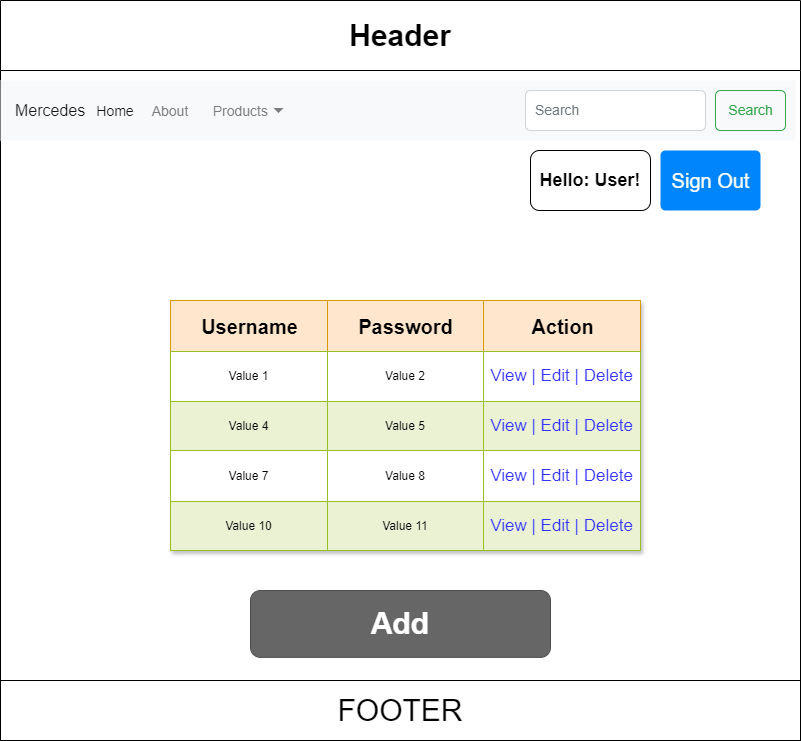

The diagram above was exported from draw.io. Its source (the exported page's mxGraphModel, read from the mxfile embedded in the PNG):
<mxGraphModel dx="1434" dy="746" grid="1" gridSize="10" guides="1" tooltips="1" connect="1" arrows="1" fold="1" page="1" pageScale="1" pageWidth="850" pageHeight="1100" background="#FFFFFF" math="0" shadow="0">
  <root>
    <mxCell id="0" />
    <mxCell id="1" parent="0" />
    <mxCell id="MGyUAy9qGsPH6cgjYjDf-1" value="&lt;font style=&quot;font-size: 30px;&quot;&gt;Header&lt;/font&gt;" style="swimlane;whiteSpace=wrap;html=1;startSize=70;" vertex="1" parent="1">
      <mxGeometry x="30" y="50" width="800" height="740" as="geometry" />
    </mxCell>
    <mxCell id="MGyUAy9qGsPH6cgjYjDf-7" value="&lt;font style=&quot;font-size: 30px;&quot;&gt;FOOTER&lt;/font&gt;" style="whiteSpace=wrap;html=1;" vertex="1" parent="MGyUAy9qGsPH6cgjYjDf-1">
      <mxGeometry y="680" width="800" height="60" as="geometry" />
    </mxCell>
    <mxCell id="MGyUAy9qGsPH6cgjYjDf-9" value="Assets" style="childLayout=tableLayout;recursiveResize=0;strokeColor=#98bf21;fillColor=#A7C942;shadow=1;" vertex="1" parent="MGyUAy9qGsPH6cgjYjDf-1">
      <mxGeometry x="170" y="300" width="470" height="250" as="geometry" />
    </mxCell>
    <mxCell id="MGyUAy9qGsPH6cgjYjDf-10" style="shape=tableRow;horizontal=0;startSize=0;swimlaneHead=0;swimlaneBody=0;top=0;left=0;bottom=0;right=0;dropTarget=0;collapsible=0;recursiveResize=0;expand=0;fontStyle=0;strokeColor=inherit;fillColor=#ffffff;" vertex="1" parent="MGyUAy9qGsPH6cgjYjDf-9">
      <mxGeometry width="470" height="51" as="geometry" />
    </mxCell>
    <mxCell id="MGyUAy9qGsPH6cgjYjDf-11" value="Username" style="connectable=0;recursiveResize=0;strokeColor=#d79b00;fillColor=#ffe6cc;align=center;fontStyle=1;html=1;fontSize=20;" vertex="1" parent="MGyUAy9qGsPH6cgjYjDf-10">
      <mxGeometry width="157" height="51" as="geometry">
        <mxRectangle width="157" height="51" as="alternateBounds" />
      </mxGeometry>
    </mxCell>
    <mxCell id="MGyUAy9qGsPH6cgjYjDf-12" value="Password" style="connectable=0;recursiveResize=0;strokeColor=#d79b00;fillColor=#ffe6cc;align=center;fontStyle=1;html=1;fontSize=20;" vertex="1" parent="MGyUAy9qGsPH6cgjYjDf-10">
      <mxGeometry x="157" width="156" height="51" as="geometry">
        <mxRectangle width="156" height="51" as="alternateBounds" />
      </mxGeometry>
    </mxCell>
    <mxCell id="MGyUAy9qGsPH6cgjYjDf-13" value="Action" style="connectable=0;recursiveResize=0;strokeColor=#d79b00;fillColor=#ffe6cc;align=center;fontStyle=1;html=1;fontSize=20;" vertex="1" parent="MGyUAy9qGsPH6cgjYjDf-10">
      <mxGeometry x="313" width="157" height="51" as="geometry">
        <mxRectangle width="157" height="51" as="alternateBounds" />
      </mxGeometry>
    </mxCell>
    <mxCell id="MGyUAy9qGsPH6cgjYjDf-14" value="" style="shape=tableRow;horizontal=0;startSize=0;swimlaneHead=0;swimlaneBody=0;top=0;left=0;bottom=0;right=0;dropTarget=0;collapsible=0;recursiveResize=0;expand=0;fontStyle=0;strokeColor=inherit;fillColor=#ffffff;" vertex="1" parent="MGyUAy9qGsPH6cgjYjDf-9">
      <mxGeometry y="51" width="470" height="50" as="geometry" />
    </mxCell>
    <mxCell id="MGyUAy9qGsPH6cgjYjDf-15" value="Value 1" style="connectable=0;recursiveResize=0;strokeColor=inherit;fillColor=inherit;align=center;whiteSpace=wrap;html=1;" vertex="1" parent="MGyUAy9qGsPH6cgjYjDf-14">
      <mxGeometry width="157" height="50" as="geometry">
        <mxRectangle width="157" height="50" as="alternateBounds" />
      </mxGeometry>
    </mxCell>
    <mxCell id="MGyUAy9qGsPH6cgjYjDf-16" value="Value 2" style="connectable=0;recursiveResize=0;strokeColor=inherit;fillColor=inherit;align=center;whiteSpace=wrap;html=1;" vertex="1" parent="MGyUAy9qGsPH6cgjYjDf-14">
      <mxGeometry x="157" width="156" height="50" as="geometry">
        <mxRectangle width="156" height="50" as="alternateBounds" />
      </mxGeometry>
    </mxCell>
    <mxCell id="MGyUAy9qGsPH6cgjYjDf-17" value="View | Edit | Delete" style="connectable=0;recursiveResize=0;strokeColor=inherit;fillColor=inherit;align=center;whiteSpace=wrap;html=1;fontColor=#3333FF;fontSize=17;" vertex="1" parent="MGyUAy9qGsPH6cgjYjDf-14">
      <mxGeometry x="313" width="157" height="50" as="geometry">
        <mxRectangle width="157" height="50" as="alternateBounds" />
      </mxGeometry>
    </mxCell>
    <mxCell id="MGyUAy9qGsPH6cgjYjDf-18" value="" style="shape=tableRow;horizontal=0;startSize=0;swimlaneHead=0;swimlaneBody=0;top=0;left=0;bottom=0;right=0;dropTarget=0;collapsible=0;recursiveResize=0;expand=0;fontStyle=1;strokeColor=inherit;fillColor=#EAF2D3;" vertex="1" parent="MGyUAy9qGsPH6cgjYjDf-9">
      <mxGeometry y="101" width="470" height="49" as="geometry" />
    </mxCell>
    <mxCell id="MGyUAy9qGsPH6cgjYjDf-19" value="Value 4" style="connectable=0;recursiveResize=0;strokeColor=inherit;fillColor=inherit;whiteSpace=wrap;html=1;" vertex="1" parent="MGyUAy9qGsPH6cgjYjDf-18">
      <mxGeometry width="157" height="49" as="geometry">
        <mxRectangle width="157" height="49" as="alternateBounds" />
      </mxGeometry>
    </mxCell>
    <mxCell id="MGyUAy9qGsPH6cgjYjDf-20" value="Value 5" style="connectable=0;recursiveResize=0;strokeColor=inherit;fillColor=inherit;whiteSpace=wrap;html=1;" vertex="1" parent="MGyUAy9qGsPH6cgjYjDf-18">
      <mxGeometry x="157" width="156" height="49" as="geometry">
        <mxRectangle width="156" height="49" as="alternateBounds" />
      </mxGeometry>
    </mxCell>
    <mxCell id="MGyUAy9qGsPH6cgjYjDf-21" value="View | Edit | Delete" style="connectable=0;recursiveResize=0;strokeColor=inherit;fillColor=inherit;whiteSpace=wrap;html=1;fontColor=#3333FF;fontSize=17;" vertex="1" parent="MGyUAy9qGsPH6cgjYjDf-18">
      <mxGeometry x="313" width="157" height="49" as="geometry">
        <mxRectangle width="157" height="49" as="alternateBounds" />
      </mxGeometry>
    </mxCell>
    <mxCell id="MGyUAy9qGsPH6cgjYjDf-22" value="" style="shape=tableRow;horizontal=0;startSize=0;swimlaneHead=0;swimlaneBody=0;top=0;left=0;bottom=0;right=0;dropTarget=0;collapsible=0;recursiveResize=0;expand=0;fontStyle=0;strokeColor=inherit;fillColor=#ffffff;" vertex="1" parent="MGyUAy9qGsPH6cgjYjDf-9">
      <mxGeometry y="150" width="470" height="51" as="geometry" />
    </mxCell>
    <mxCell id="MGyUAy9qGsPH6cgjYjDf-23" value="Value 7" style="connectable=0;recursiveResize=0;strokeColor=inherit;fillColor=inherit;fontStyle=0;align=center;whiteSpace=wrap;html=1;" vertex="1" parent="MGyUAy9qGsPH6cgjYjDf-22">
      <mxGeometry width="157" height="51" as="geometry">
        <mxRectangle width="157" height="51" as="alternateBounds" />
      </mxGeometry>
    </mxCell>
    <mxCell id="MGyUAy9qGsPH6cgjYjDf-24" value="Value 8" style="connectable=0;recursiveResize=0;strokeColor=inherit;fillColor=inherit;fontStyle=0;align=center;whiteSpace=wrap;html=1;" vertex="1" parent="MGyUAy9qGsPH6cgjYjDf-22">
      <mxGeometry x="157" width="156" height="51" as="geometry">
        <mxRectangle width="156" height="51" as="alternateBounds" />
      </mxGeometry>
    </mxCell>
    <mxCell id="MGyUAy9qGsPH6cgjYjDf-25" value="View | Edit | Delete" style="connectable=0;recursiveResize=0;strokeColor=inherit;fillColor=inherit;fontStyle=0;align=center;whiteSpace=wrap;html=1;fontColor=#3333FF;fontSize=17;" vertex="1" parent="MGyUAy9qGsPH6cgjYjDf-22">
      <mxGeometry x="313" width="157" height="51" as="geometry">
        <mxRectangle width="157" height="51" as="alternateBounds" />
      </mxGeometry>
    </mxCell>
    <mxCell id="MGyUAy9qGsPH6cgjYjDf-26" value="" style="shape=tableRow;horizontal=0;startSize=0;swimlaneHead=0;swimlaneBody=0;top=0;left=0;bottom=0;right=0;dropTarget=0;collapsible=0;recursiveResize=0;expand=0;fontStyle=1;strokeColor=inherit;fillColor=#EAF2D3;" vertex="1" parent="MGyUAy9qGsPH6cgjYjDf-9">
      <mxGeometry y="201" width="470" height="49" as="geometry" />
    </mxCell>
    <mxCell id="MGyUAy9qGsPH6cgjYjDf-27" value="Value 10" style="connectable=0;recursiveResize=0;strokeColor=inherit;fillColor=inherit;whiteSpace=wrap;html=1;" vertex="1" parent="MGyUAy9qGsPH6cgjYjDf-26">
      <mxGeometry width="157" height="49" as="geometry">
        <mxRectangle width="157" height="49" as="alternateBounds" />
      </mxGeometry>
    </mxCell>
    <mxCell id="MGyUAy9qGsPH6cgjYjDf-28" value="Value 11" style="connectable=0;recursiveResize=0;strokeColor=inherit;fillColor=inherit;whiteSpace=wrap;html=1;" vertex="1" parent="MGyUAy9qGsPH6cgjYjDf-26">
      <mxGeometry x="157" width="156" height="49" as="geometry">
        <mxRectangle width="156" height="49" as="alternateBounds" />
      </mxGeometry>
    </mxCell>
    <mxCell id="MGyUAy9qGsPH6cgjYjDf-29" value="View | Edit | Delete" style="connectable=0;recursiveResize=0;strokeColor=inherit;fillColor=inherit;whiteSpace=wrap;html=1;fontColor=#3333FF;fontSize=17;" vertex="1" parent="MGyUAy9qGsPH6cgjYjDf-26">
      <mxGeometry x="313" width="157" height="49" as="geometry">
        <mxRectangle width="157" height="49" as="alternateBounds" />
      </mxGeometry>
    </mxCell>
    <mxCell id="MGyUAy9qGsPH6cgjYjDf-31" value="&lt;font size=&quot;1&quot; style=&quot;&quot;&gt;&lt;b style=&quot;font-size: 30px;&quot;&gt;Add&lt;/b&gt;&lt;/font&gt;" style="rounded=1;html=1;shadow=0;dashed=0;whiteSpace=wrap;fontSize=10;fillColor=#666666;align=center;strokeColor=#4D4D4D;fontColor=#ffffff;" vertex="1" parent="MGyUAy9qGsPH6cgjYjDf-1">
      <mxGeometry x="250" y="590" width="300" height="66.88" as="geometry" />
    </mxCell>
    <mxCell id="MGyUAy9qGsPH6cgjYjDf-32" value="Mercedes" style="html=1;shadow=0;dashed=0;fillColor=#F8F9FA;strokeColor=none;fontSize=16;fontColor=#181819;align=left;spacing=15;" vertex="1" parent="MGyUAy9qGsPH6cgjYjDf-1">
      <mxGeometry y="80" width="795" height="60" as="geometry" />
    </mxCell>
    <mxCell id="MGyUAy9qGsPH6cgjYjDf-33" value="Home" style="fillColor=none;strokeColor=none;fontSize=14;fontColor=#181819;align=center;" vertex="1" parent="MGyUAy9qGsPH6cgjYjDf-32">
      <mxGeometry width="70" height="40" relative="1" as="geometry">
        <mxPoint x="80" y="10" as="offset" />
      </mxGeometry>
    </mxCell>
    <mxCell id="MGyUAy9qGsPH6cgjYjDf-34" value="About" style="fillColor=none;strokeColor=none;fontSize=14;fontColor=#7C7C7D;align=center;" vertex="1" parent="MGyUAy9qGsPH6cgjYjDf-32">
      <mxGeometry width="50" height="40" relative="1" as="geometry">
        <mxPoint x="145" y="10" as="offset" />
      </mxGeometry>
    </mxCell>
    <mxCell id="MGyUAy9qGsPH6cgjYjDf-35" value="Products" style="fillColor=none;strokeColor=none;fontSize=14;fontColor=#7C7C7D;align=right;spacingRight=20;" vertex="1" parent="MGyUAy9qGsPH6cgjYjDf-32">
      <mxGeometry width="100" height="40" relative="1" as="geometry">
        <mxPoint x="190" y="10" as="offset" />
      </mxGeometry>
    </mxCell>
    <mxCell id="MGyUAy9qGsPH6cgjYjDf-36" value="" style="shape=triangle;direction=south;fillColor=#7C7C7D;strokeColor=none;perimeter=none;" vertex="1" parent="MGyUAy9qGsPH6cgjYjDf-35">
      <mxGeometry x="1" y="0.5" width="10" height="5" relative="1" as="geometry">
        <mxPoint x="-17" y="-2.5" as="offset" />
      </mxGeometry>
    </mxCell>
    <mxCell id="MGyUAy9qGsPH6cgjYjDf-38" value="Search" style="html=1;shadow=0;dashed=0;shape=mxgraph.bootstrap.rrect;rSize=5;fontSize=14;fontColor=#33A64C;strokeColor=#33A64C;fillColor=none;" vertex="1" parent="MGyUAy9qGsPH6cgjYjDf-32">
      <mxGeometry x="1" width="70" height="40" relative="1" as="geometry">
        <mxPoint x="-80" y="10" as="offset" />
      </mxGeometry>
    </mxCell>
    <mxCell id="MGyUAy9qGsPH6cgjYjDf-39" value="Search" style="html=1;shadow=0;dashed=0;shape=mxgraph.bootstrap.rrect;rSize=5;fontSize=14;fontColor=#6C767D;strokeColor=#CED4DA;fillColor=#ffffff;align=left;spacing=10;" vertex="1" parent="MGyUAy9qGsPH6cgjYjDf-32">
      <mxGeometry x="1" width="180" height="40" relative="1" as="geometry">
        <mxPoint x="-270" y="10" as="offset" />
      </mxGeometry>
    </mxCell>
    <mxCell id="MGyUAy9qGsPH6cgjYjDf-41" value="&lt;b&gt;&lt;font style=&quot;font-size: 18px;&quot;&gt;Hello: User!&lt;/font&gt;&lt;/b&gt;" style="rounded=1;whiteSpace=wrap;html=1;" vertex="1" parent="MGyUAy9qGsPH6cgjYjDf-1">
      <mxGeometry x="530" y="150" width="120" height="60" as="geometry" />
    </mxCell>
    <mxCell id="MGyUAy9qGsPH6cgjYjDf-42" value="&lt;font style=&quot;font-size: 20px;&quot;&gt;Sign Out&lt;/font&gt;" style="html=1;shadow=0;dashed=0;shape=mxgraph.bootstrap.rrect;rSize=5;fillColor=#0085FC;strokeColor=none;align=center;fontSize=14;fontColor=#FFFFFF;" vertex="1" parent="MGyUAy9qGsPH6cgjYjDf-1">
      <mxGeometry x="660" y="150" width="100" height="60" as="geometry" />
    </mxCell>
  </root>
</mxGraphModel>